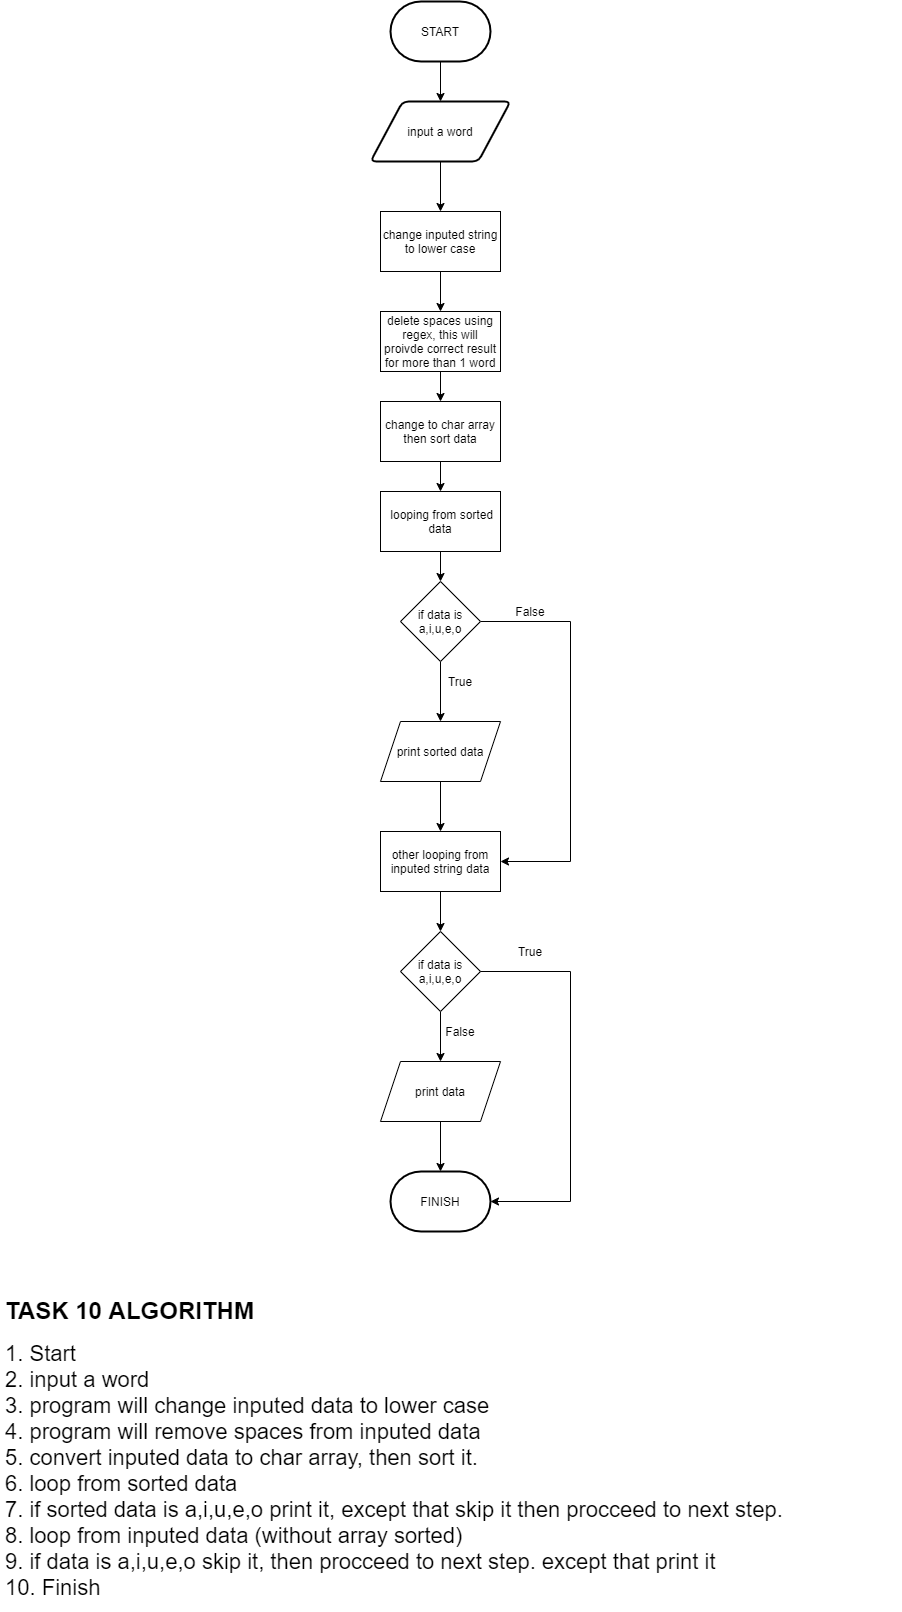

The diagram above was exported from draw.io. Its source (the exported page's mxGraphModel, read from the mxfile embedded in the PNG):
<mxGraphModel dx="1497" dy="852" grid="1" gridSize="10" guides="1" tooltips="1" connect="1" arrows="1" fold="1" page="1" pageScale="1" pageWidth="1100" pageHeight="1700" math="0" shadow="0">
  <root>
    <mxCell id="0" />
    <mxCell id="1" parent="0" />
    <mxCell id="PPgTzOi7ThhHF5IT5aUa-3" style="edgeStyle=orthogonalEdgeStyle;rounded=0;orthogonalLoop=1;jettySize=auto;html=1;exitX=0.5;exitY=1;exitDx=0;exitDy=0;exitPerimeter=0;entryX=0.5;entryY=0;entryDx=0;entryDy=0;" edge="1" parent="1" source="PPgTzOi7ThhHF5IT5aUa-1" target="PPgTzOi7ThhHF5IT5aUa-2">
      <mxGeometry relative="1" as="geometry" />
    </mxCell>
    <mxCell id="PPgTzOi7ThhHF5IT5aUa-1" value="START" style="strokeWidth=2;html=1;shape=mxgraph.flowchart.terminator;whiteSpace=wrap;" vertex="1" parent="1">
      <mxGeometry x="500" y="30" width="100" height="60" as="geometry" />
    </mxCell>
    <mxCell id="PPgTzOi7ThhHF5IT5aUa-5" style="edgeStyle=orthogonalEdgeStyle;rounded=0;orthogonalLoop=1;jettySize=auto;html=1;exitX=0.5;exitY=1;exitDx=0;exitDy=0;entryX=0.5;entryY=0;entryDx=0;entryDy=0;" edge="1" parent="1" source="PPgTzOi7ThhHF5IT5aUa-2" target="PPgTzOi7ThhHF5IT5aUa-116">
      <mxGeometry relative="1" as="geometry">
        <mxPoint x="550.0000000000002" y="230" as="targetPoint" />
      </mxGeometry>
    </mxCell>
    <mxCell id="PPgTzOi7ThhHF5IT5aUa-2" value="input a word" style="shape=parallelogram;html=1;strokeWidth=2;perimeter=parallelogramPerimeter;whiteSpace=wrap;rounded=1;arcSize=12;size=0.23;" vertex="1" parent="1">
      <mxGeometry x="480" y="130" width="140" height="60" as="geometry" />
    </mxCell>
    <mxCell id="PPgTzOi7ThhHF5IT5aUa-47" value="&lt;h1&gt;&lt;font style=&quot;font-size: 24px&quot;&gt;TASK 10 ALGORITHM&lt;/font&gt;&lt;/h1&gt;&lt;div&gt;&lt;span style=&quot;font-size: 22px&quot;&gt;1. Start&lt;/span&gt;&lt;br&gt;&lt;span style=&quot;font-size: 22px&quot;&gt;2. input a word&lt;/span&gt;&lt;br&gt;&lt;span style=&quot;font-size: 22px&quot;&gt;3. program will change inputed data to lower case&lt;/span&gt;&lt;br&gt;&lt;/div&gt;&lt;div&gt;&lt;span style=&quot;font-size: 22px&quot;&gt;4. program will remove spaces from inputed data&lt;/span&gt;&lt;/div&gt;&lt;div&gt;&lt;span style=&quot;font-size: 22px&quot;&gt;5. convert inputed data to char array, then sort it.&lt;/span&gt;&lt;/div&gt;&lt;div&gt;&lt;span style=&quot;font-size: 22px&quot;&gt;6. loop from sorted data&lt;/span&gt;&lt;/div&gt;&lt;div&gt;&lt;span style=&quot;font-size: 22px&quot;&gt;7. if sorted data is a,i,u,e,o print it, except that skip it then procceed to next step.&lt;/span&gt;&lt;/div&gt;&lt;div&gt;&lt;span style=&quot;font-size: 22px&quot;&gt;8. loop from inputed data (without array sorted)&lt;/span&gt;&lt;/div&gt;&lt;div&gt;&lt;span style=&quot;font-size: 22px&quot;&gt;9. if data is a,i,u,e,o skip it, then procceed to next step. except that print it&lt;/span&gt;&lt;/div&gt;&lt;div&gt;&lt;span style=&quot;font-size: 22px&quot;&gt;10. Finish&lt;/span&gt;&lt;/div&gt;&lt;div&gt;&lt;br&gt;&lt;/div&gt;&lt;p&gt;&lt;/p&gt;" style="text;html=1;strokeColor=none;fillColor=none;spacing=5;spacingTop=-20;whiteSpace=wrap;overflow=hidden;rounded=0;" vertex="1" parent="1">
      <mxGeometry x="110" y="1320" width="900" height="320" as="geometry" />
    </mxCell>
    <mxCell id="PPgTzOi7ThhHF5IT5aUa-118" style="edgeStyle=orthogonalEdgeStyle;rounded=0;orthogonalLoop=1;jettySize=auto;html=1;exitX=0.5;exitY=1;exitDx=0;exitDy=0;entryX=0.5;entryY=0;entryDx=0;entryDy=0;" edge="1" parent="1" source="PPgTzOi7ThhHF5IT5aUa-116" target="PPgTzOi7ThhHF5IT5aUa-117">
      <mxGeometry relative="1" as="geometry" />
    </mxCell>
    <mxCell id="PPgTzOi7ThhHF5IT5aUa-116" value="change inputed string to lower case" style="rounded=0;whiteSpace=wrap;html=1;" vertex="1" parent="1">
      <mxGeometry x="490" y="240" width="120" height="60" as="geometry" />
    </mxCell>
    <mxCell id="PPgTzOi7ThhHF5IT5aUa-120" style="edgeStyle=orthogonalEdgeStyle;rounded=0;orthogonalLoop=1;jettySize=auto;html=1;exitX=0.5;exitY=1;exitDx=0;exitDy=0;entryX=0.5;entryY=0;entryDx=0;entryDy=0;" edge="1" parent="1" source="PPgTzOi7ThhHF5IT5aUa-117" target="PPgTzOi7ThhHF5IT5aUa-119">
      <mxGeometry relative="1" as="geometry" />
    </mxCell>
    <mxCell id="PPgTzOi7ThhHF5IT5aUa-117" value="delete spaces using regex, this will proivde correct result for more than 1 word" style="rounded=0;whiteSpace=wrap;html=1;" vertex="1" parent="1">
      <mxGeometry x="490" y="340" width="120" height="60" as="geometry" />
    </mxCell>
    <mxCell id="PPgTzOi7ThhHF5IT5aUa-122" style="edgeStyle=orthogonalEdgeStyle;rounded=0;orthogonalLoop=1;jettySize=auto;html=1;exitX=0.5;exitY=1;exitDx=0;exitDy=0;entryX=0.5;entryY=0;entryDx=0;entryDy=0;" edge="1" parent="1" source="PPgTzOi7ThhHF5IT5aUa-119" target="PPgTzOi7ThhHF5IT5aUa-121">
      <mxGeometry relative="1" as="geometry" />
    </mxCell>
    <mxCell id="PPgTzOi7ThhHF5IT5aUa-119" value="change to char array then sort data" style="rounded=0;whiteSpace=wrap;html=1;" vertex="1" parent="1">
      <mxGeometry x="490" y="430" width="120" height="60" as="geometry" />
    </mxCell>
    <mxCell id="PPgTzOi7ThhHF5IT5aUa-124" style="edgeStyle=orthogonalEdgeStyle;rounded=0;orthogonalLoop=1;jettySize=auto;html=1;exitX=0.5;exitY=1;exitDx=0;exitDy=0;entryX=0.5;entryY=0;entryDx=0;entryDy=0;" edge="1" parent="1" source="PPgTzOi7ThhHF5IT5aUa-121" target="PPgTzOi7ThhHF5IT5aUa-123">
      <mxGeometry relative="1" as="geometry" />
    </mxCell>
    <mxCell id="PPgTzOi7ThhHF5IT5aUa-121" value="&amp;nbsp;looping from sorted data" style="rounded=0;whiteSpace=wrap;html=1;" vertex="1" parent="1">
      <mxGeometry x="490" y="520" width="120" height="60" as="geometry" />
    </mxCell>
    <mxCell id="PPgTzOi7ThhHF5IT5aUa-126" style="edgeStyle=orthogonalEdgeStyle;rounded=0;orthogonalLoop=1;jettySize=auto;html=1;exitX=0.5;exitY=1;exitDx=0;exitDy=0;entryX=0.5;entryY=0;entryDx=0;entryDy=0;" edge="1" parent="1" source="PPgTzOi7ThhHF5IT5aUa-123" target="PPgTzOi7ThhHF5IT5aUa-125">
      <mxGeometry relative="1" as="geometry" />
    </mxCell>
    <mxCell id="PPgTzOi7ThhHF5IT5aUa-128" style="edgeStyle=orthogonalEdgeStyle;rounded=0;orthogonalLoop=1;jettySize=auto;html=1;exitX=1;exitY=0.5;exitDx=0;exitDy=0;entryX=1;entryY=0.5;entryDx=0;entryDy=0;" edge="1" parent="1" source="PPgTzOi7ThhHF5IT5aUa-123" target="PPgTzOi7ThhHF5IT5aUa-131">
      <mxGeometry relative="1" as="geometry">
        <mxPoint x="690" y="650" as="targetPoint" />
        <Array as="points">
          <mxPoint x="680" y="650" />
          <mxPoint x="680" y="890" />
        </Array>
      </mxGeometry>
    </mxCell>
    <mxCell id="PPgTzOi7ThhHF5IT5aUa-123" value="if data is a,i,u,e,o" style="rhombus;whiteSpace=wrap;html=1;" vertex="1" parent="1">
      <mxGeometry x="510" y="610" width="80" height="80" as="geometry" />
    </mxCell>
    <mxCell id="PPgTzOi7ThhHF5IT5aUa-132" style="edgeStyle=orthogonalEdgeStyle;rounded=0;orthogonalLoop=1;jettySize=auto;html=1;exitX=0.5;exitY=1;exitDx=0;exitDy=0;entryX=0.5;entryY=0;entryDx=0;entryDy=0;" edge="1" parent="1" source="PPgTzOi7ThhHF5IT5aUa-125" target="PPgTzOi7ThhHF5IT5aUa-131">
      <mxGeometry relative="1" as="geometry" />
    </mxCell>
    <mxCell id="PPgTzOi7ThhHF5IT5aUa-125" value="print sorted data" style="shape=parallelogram;perimeter=parallelogramPerimeter;whiteSpace=wrap;html=1;fixedSize=1;" vertex="1" parent="1">
      <mxGeometry x="490" y="750" width="120" height="60" as="geometry" />
    </mxCell>
    <mxCell id="PPgTzOi7ThhHF5IT5aUa-129" value="True" style="text;html=1;strokeColor=none;fillColor=none;align=center;verticalAlign=middle;whiteSpace=wrap;rounded=0;" vertex="1" parent="1">
      <mxGeometry x="550" y="700" width="40" height="20" as="geometry" />
    </mxCell>
    <mxCell id="PPgTzOi7ThhHF5IT5aUa-130" value="False" style="text;html=1;strokeColor=none;fillColor=none;align=center;verticalAlign=middle;whiteSpace=wrap;rounded=0;" vertex="1" parent="1">
      <mxGeometry x="620" y="630" width="40" height="20" as="geometry" />
    </mxCell>
    <mxCell id="PPgTzOi7ThhHF5IT5aUa-134" style="edgeStyle=orthogonalEdgeStyle;rounded=0;orthogonalLoop=1;jettySize=auto;html=1;exitX=0.5;exitY=1;exitDx=0;exitDy=0;entryX=0.5;entryY=0;entryDx=0;entryDy=0;" edge="1" parent="1" source="PPgTzOi7ThhHF5IT5aUa-131" target="PPgTzOi7ThhHF5IT5aUa-135">
      <mxGeometry relative="1" as="geometry">
        <mxPoint x="550.0000000000002" y="960.0000000000002" as="targetPoint" />
      </mxGeometry>
    </mxCell>
    <mxCell id="PPgTzOi7ThhHF5IT5aUa-131" value="other looping from inputed string data" style="rounded=0;whiteSpace=wrap;html=1;" vertex="1" parent="1">
      <mxGeometry x="490" y="860" width="120" height="60" as="geometry" />
    </mxCell>
    <mxCell id="PPgTzOi7ThhHF5IT5aUa-140" style="edgeStyle=orthogonalEdgeStyle;rounded=0;orthogonalLoop=1;jettySize=auto;html=1;exitX=0.5;exitY=1;exitDx=0;exitDy=0;entryX=0.5;entryY=0;entryDx=0;entryDy=0;" edge="1" parent="1" source="PPgTzOi7ThhHF5IT5aUa-135" target="PPgTzOi7ThhHF5IT5aUa-139">
      <mxGeometry relative="1" as="geometry" />
    </mxCell>
    <mxCell id="PPgTzOi7ThhHF5IT5aUa-135" value="if data is a,i,u,e,o" style="rhombus;whiteSpace=wrap;html=1;" vertex="1" parent="1">
      <mxGeometry x="510" y="960" width="80" height="80" as="geometry" />
    </mxCell>
    <mxCell id="PPgTzOi7ThhHF5IT5aUa-136" style="edgeStyle=orthogonalEdgeStyle;rounded=0;orthogonalLoop=1;jettySize=auto;html=1;exitX=1;exitY=0.5;exitDx=0;exitDy=0;entryX=1;entryY=0.5;entryDx=0;entryDy=0;entryPerimeter=0;" edge="1" parent="1" source="PPgTzOi7ThhHF5IT5aUa-135" target="PPgTzOi7ThhHF5IT5aUa-141">
      <mxGeometry relative="1" as="geometry">
        <mxPoint x="640.0000000000002" y="980" as="sourcePoint" />
        <mxPoint x="690" y="1000.0000000000002" as="targetPoint" />
        <Array as="points">
          <mxPoint x="680" y="1000" />
          <mxPoint x="680" y="1230" />
        </Array>
      </mxGeometry>
    </mxCell>
    <mxCell id="PPgTzOi7ThhHF5IT5aUa-137" value="True" style="text;html=1;strokeColor=none;fillColor=none;align=center;verticalAlign=middle;whiteSpace=wrap;rounded=0;" vertex="1" parent="1">
      <mxGeometry x="620" y="970" width="40" height="20" as="geometry" />
    </mxCell>
    <mxCell id="PPgTzOi7ThhHF5IT5aUa-142" style="edgeStyle=orthogonalEdgeStyle;rounded=0;orthogonalLoop=1;jettySize=auto;html=1;exitX=0.5;exitY=1;exitDx=0;exitDy=0;entryX=0.5;entryY=0;entryDx=0;entryDy=0;entryPerimeter=0;" edge="1" parent="1" source="PPgTzOi7ThhHF5IT5aUa-139" target="PPgTzOi7ThhHF5IT5aUa-141">
      <mxGeometry relative="1" as="geometry" />
    </mxCell>
    <mxCell id="PPgTzOi7ThhHF5IT5aUa-139" value="print data" style="shape=parallelogram;perimeter=parallelogramPerimeter;whiteSpace=wrap;html=1;fixedSize=1;" vertex="1" parent="1">
      <mxGeometry x="490" y="1090" width="120" height="60" as="geometry" />
    </mxCell>
    <mxCell id="PPgTzOi7ThhHF5IT5aUa-141" value="FINISH" style="strokeWidth=2;html=1;shape=mxgraph.flowchart.terminator;whiteSpace=wrap;" vertex="1" parent="1">
      <mxGeometry x="500" y="1200" width="100" height="60" as="geometry" />
    </mxCell>
    <mxCell id="PPgTzOi7ThhHF5IT5aUa-145" value="False" style="text;html=1;strokeColor=none;fillColor=none;align=center;verticalAlign=middle;whiteSpace=wrap;rounded=0;" vertex="1" parent="1">
      <mxGeometry x="550" y="1050" width="40" height="20" as="geometry" />
    </mxCell>
  </root>
</mxGraphModel>